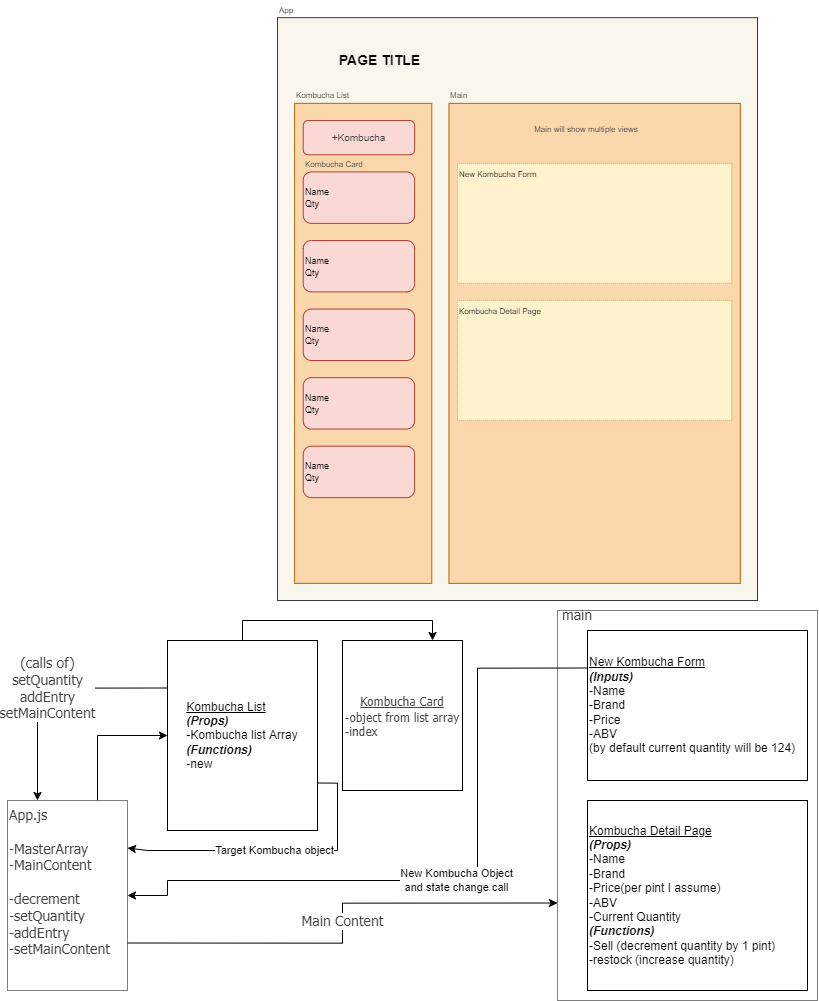

The diagram above was exported from draw.io. Its source (the exported page's mxGraphModel, read from the mxfile embedded in the PNG):
<mxGraphModel dx="2607" dy="1453" grid="1" gridSize="10" guides="1" tooltips="1" connect="1" arrows="1" fold="1" page="1" pageScale="1" pageWidth="850" pageHeight="1100" math="0" shadow="0">
  <root>
    <mxCell id="0" />
    <mxCell id="1" parent="0" />
    <mxCell id="np3fcHWyhs3WNS5kB-Xe-43" value="" style="rounded=0;whiteSpace=wrap;html=1;dashed=1;dashPattern=1 1;fontFamily=Tahoma;fontSize=14;fontColor=#424242;" vertex="1" parent="1">
      <mxGeometry x="580" y="700" width="260" height="390" as="geometry" />
    </mxCell>
    <mxCell id="np3fcHWyhs3WNS5kB-Xe-8" value="&lt;div&gt;&lt;u&gt;Kombucha Detail Page&lt;/u&gt;&lt;/div&gt;&lt;div&gt;&lt;b&gt;&lt;i&gt;(Props)&lt;/i&gt;&lt;/b&gt;&lt;/div&gt;&lt;div&gt;-Name&lt;/div&gt;&lt;div&gt;-Brand&lt;/div&gt;&lt;div&gt;-Price(per pint I assume)&lt;/div&gt;&lt;div&gt;-ABV&lt;/div&gt;&lt;div&gt;-Current Quantity&lt;/div&gt;&lt;div&gt;&lt;b&gt;&lt;i&gt;(Functions)&lt;/i&gt;&lt;/b&gt;&lt;/div&gt;&lt;div&gt;-Sell (decrement quantity by 1 pint)&lt;/div&gt;&lt;div&gt;-restock (increase quantity)&lt;/div&gt;" style="rounded=0;whiteSpace=wrap;html=1;align=left;" vertex="1" parent="1">
      <mxGeometry x="610" y="890" width="220" height="190" as="geometry" />
    </mxCell>
    <mxCell id="np3fcHWyhs3WNS5kB-Xe-12" value="Target Kombucha object" style="edgeStyle=orthogonalEdgeStyle;rounded=0;orthogonalLoop=1;jettySize=auto;html=1;exitX=1;exitY=0.75;exitDx=0;exitDy=0;entryX=1;entryY=0.25;entryDx=0;entryDy=0;" edge="1" parent="1" source="np3fcHWyhs3WNS5kB-Xe-9" target="np3fcHWyhs3WNS5kB-Xe-40">
      <mxGeometry relative="1" as="geometry" />
    </mxCell>
    <mxCell id="np3fcHWyhs3WNS5kB-Xe-46" value="(calls of)&lt;br&gt;setQuantity&lt;br&gt;addEntry&lt;br&gt;setMainContent" style="edgeStyle=orthogonalEdgeStyle;rounded=0;orthogonalLoop=1;jettySize=auto;html=1;exitX=0;exitY=0.25;exitDx=0;exitDy=0;entryX=0.25;entryY=0;entryDx=0;entryDy=0;fontFamily=Tahoma;fontSize=14;fontColor=#424242;" edge="1" parent="1" source="np3fcHWyhs3WNS5kB-Xe-9" target="np3fcHWyhs3WNS5kB-Xe-40">
      <mxGeometry relative="1" as="geometry" />
    </mxCell>
    <mxCell id="np3fcHWyhs3WNS5kB-Xe-50" style="edgeStyle=orthogonalEdgeStyle;rounded=0;orthogonalLoop=1;jettySize=auto;html=1;exitX=0.5;exitY=0;exitDx=0;exitDy=0;entryX=0.75;entryY=0;entryDx=0;entryDy=0;fontFamily=Tahoma;fontSize=12;fontColor=#424242;" edge="1" parent="1" source="np3fcHWyhs3WNS5kB-Xe-9" target="np3fcHWyhs3WNS5kB-Xe-48">
      <mxGeometry relative="1" as="geometry" />
    </mxCell>
    <mxCell id="np3fcHWyhs3WNS5kB-Xe-9" value="&lt;div style=&quot;text-align: left&quot;&gt;&lt;u&gt;Kombucha List&lt;/u&gt;&lt;/div&gt;&lt;i&gt;&lt;div style=&quot;text-align: left&quot;&gt;&lt;i&gt;&lt;b&gt;(Props)&lt;/b&gt;&lt;/i&gt;&lt;/div&gt;&lt;/i&gt;&lt;div style=&quot;text-align: left&quot;&gt;&lt;span&gt;-Kombucha list Array&lt;/span&gt;&lt;/div&gt;&lt;div style=&quot;text-align: left&quot;&gt;&lt;span&gt;&lt;i&gt;&lt;b&gt;(Functions)&lt;/b&gt;&lt;/i&gt;&lt;/span&gt;&lt;/div&gt;&lt;div style=&quot;text-align: left&quot;&gt;-new&lt;/div&gt;" style="rounded=0;whiteSpace=wrap;html=1;" vertex="1" parent="1">
      <mxGeometry x="190" y="730" width="150" height="190" as="geometry" />
    </mxCell>
    <mxCell id="np3fcHWyhs3WNS5kB-Xe-15" value="New Kombucha Object&lt;br&gt;and state change call" style="edgeStyle=orthogonalEdgeStyle;rounded=0;orthogonalLoop=1;jettySize=auto;html=1;exitX=0;exitY=0.25;exitDx=0;exitDy=0;entryX=1;entryY=0.5;entryDx=0;entryDy=0;" edge="1" parent="1" source="np3fcHWyhs3WNS5kB-Xe-10" target="np3fcHWyhs3WNS5kB-Xe-40">
      <mxGeometry relative="1" as="geometry">
        <Array as="points">
          <mxPoint x="500" y="757" />
          <mxPoint x="500" y="970" />
          <mxPoint x="190" y="970" />
          <mxPoint x="190" y="985" />
        </Array>
      </mxGeometry>
    </mxCell>
    <mxCell id="np3fcHWyhs3WNS5kB-Xe-10" value="&lt;u&gt;New Kombucha Form&lt;/u&gt;&lt;br&gt;&lt;i style=&quot;font-weight: bold&quot;&gt;(Inputs)&lt;/i&gt;&lt;br&gt;-Name&lt;br&gt;-Brand&lt;br&gt;-Price&lt;br&gt;-ABV&lt;br&gt;(by default current quantity will be 124)&lt;br&gt;" style="rounded=0;whiteSpace=wrap;html=1;align=left;" vertex="1" parent="1">
      <mxGeometry x="610" y="720" width="220" height="150" as="geometry" />
    </mxCell>
    <mxCell id="np3fcHWyhs3WNS5kB-Xe-38" value="" style="group" vertex="1" connectable="0" parent="1">
      <mxGeometry x="300" y="90" width="480" height="600" as="geometry" />
    </mxCell>
    <mxCell id="np3fcHWyhs3WNS5kB-Xe-17" value="" style="rounded=0;whiteSpace=wrap;html=1;fillColor=#f9f7ed;strokeColor=#36393d;" vertex="1" parent="np3fcHWyhs3WNS5kB-Xe-38">
      <mxGeometry y="17.142857142857142" width="480" height="582.8571428571428" as="geometry" />
    </mxCell>
    <mxCell id="np3fcHWyhs3WNS5kB-Xe-18" value="" style="rounded=0;whiteSpace=wrap;html=1;fillColor=#fad7ac;strokeColor=#b46504;" vertex="1" parent="np3fcHWyhs3WNS5kB-Xe-38">
      <mxGeometry x="17.142857142857142" y="102.85714285714285" width="137.14285714285714" height="480" as="geometry" />
    </mxCell>
    <mxCell id="np3fcHWyhs3WNS5kB-Xe-19" value="" style="rounded=0;whiteSpace=wrap;html=1;fillColor=#fad7ac;strokeColor=#b46504;" vertex="1" parent="np3fcHWyhs3WNS5kB-Xe-38">
      <mxGeometry x="171.42857142857142" y="102.85714285714285" width="291.4285714285714" height="480" as="geometry" />
    </mxCell>
    <mxCell id="np3fcHWyhs3WNS5kB-Xe-21" value="&lt;b&gt;&lt;font style=&quot;font-size: 14px&quot;&gt;PAGE TITLE&lt;/font&gt;&lt;/b&gt;" style="text;html=1;strokeColor=none;fillColor=none;align=center;verticalAlign=middle;whiteSpace=wrap;rounded=0;" vertex="1" parent="np3fcHWyhs3WNS5kB-Xe-38">
      <mxGeometry x="17.142857142857142" y="34.285714285714285" width="171.42857142857142" height="51.42857142857142" as="geometry" />
    </mxCell>
    <mxCell id="np3fcHWyhs3WNS5kB-Xe-22" value="&lt;font style=&quot;font-size: 10px&quot; color=&quot;#424242&quot;&gt;+Kombucha&lt;/font&gt;" style="rounded=1;whiteSpace=wrap;html=1;fillColor=#fad9d5;strokeColor=#ae4132;" vertex="1" parent="np3fcHWyhs3WNS5kB-Xe-38">
      <mxGeometry x="25.71428571428571" y="120" width="111.42857142857142" height="34.285714285714285" as="geometry" />
    </mxCell>
    <mxCell id="np3fcHWyhs3WNS5kB-Xe-24" value="&lt;font style=&quot;font-size: 9px&quot;&gt;Name&lt;br&gt;Qty&lt;br&gt;&lt;/font&gt;" style="rounded=1;whiteSpace=wrap;html=1;fontSize=10;arcSize=16;fillColor=#fad9d5;strokeColor=#ae4132;align=left;" vertex="1" parent="np3fcHWyhs3WNS5kB-Xe-38">
      <mxGeometry x="25.71428571428571" y="171.42857142857142" width="111.42857142857142" height="51.42857142857142" as="geometry" />
    </mxCell>
    <mxCell id="np3fcHWyhs3WNS5kB-Xe-28" value="&lt;font style=&quot;font-size: 8px&quot;&gt;Kombucha List&lt;/font&gt;" style="text;html=1;strokeColor=none;fillColor=none;align=left;verticalAlign=middle;whiteSpace=wrap;rounded=0;fontSize=10;fontColor=#424242;" vertex="1" parent="np3fcHWyhs3WNS5kB-Xe-38">
      <mxGeometry x="17.142857142857142" y="85.71428571428571" width="137.14285714285714" height="17.142857142857142" as="geometry" />
    </mxCell>
    <mxCell id="np3fcHWyhs3WNS5kB-Xe-29" value="&lt;font style=&quot;font-size: 8px&quot;&gt;Main&lt;/font&gt;" style="text;html=1;strokeColor=none;fillColor=none;align=left;verticalAlign=middle;whiteSpace=wrap;rounded=0;fontSize=10;fontColor=#424242;" vertex="1" parent="np3fcHWyhs3WNS5kB-Xe-38">
      <mxGeometry x="171.42857142857142" y="85.71428571428571" width="137.14285714285714" height="17.142857142857142" as="geometry" />
    </mxCell>
    <mxCell id="np3fcHWyhs3WNS5kB-Xe-30" value="&lt;font style=&quot;font-size: 8px&quot;&gt;App&lt;/font&gt;" style="text;html=1;strokeColor=none;fillColor=none;align=left;verticalAlign=middle;whiteSpace=wrap;rounded=0;fontSize=10;fontColor=#424242;" vertex="1" parent="np3fcHWyhs3WNS5kB-Xe-38">
      <mxGeometry width="137.14285714285714" height="17.142857142857142" as="geometry" />
    </mxCell>
    <mxCell id="np3fcHWyhs3WNS5kB-Xe-31" value="Main will show multiple views" style="text;html=1;strokeColor=none;fillColor=none;align=center;verticalAlign=middle;whiteSpace=wrap;rounded=0;fontSize=8;fontColor=#424242;" vertex="1" parent="np3fcHWyhs3WNS5kB-Xe-38">
      <mxGeometry x="188.57142857142856" y="102.85714285714285" width="240" height="51.42857142857142" as="geometry" />
    </mxCell>
    <mxCell id="np3fcHWyhs3WNS5kB-Xe-32" value="New Kombucha Form" style="rounded=0;whiteSpace=wrap;html=1;fontSize=8;dashed=1;dashPattern=1 1;horizontal=0;align=left;verticalAlign=top;rotation=90;fillColor=#fff2cc;strokeColor=#d6b656;" vertex="1" parent="np3fcHWyhs3WNS5kB-Xe-38">
      <mxGeometry x="257.1428571428571" y="85.71428571428571" width="120" height="274.2857142857143" as="geometry" />
    </mxCell>
    <mxCell id="np3fcHWyhs3WNS5kB-Xe-33" value="&lt;font style=&quot;font-size: 9px&quot;&gt;Name&lt;br&gt;Qty&lt;br&gt;&lt;/font&gt;" style="rounded=1;whiteSpace=wrap;html=1;fontSize=10;arcSize=16;fillColor=#fad9d5;strokeColor=#ae4132;align=left;" vertex="1" parent="np3fcHWyhs3WNS5kB-Xe-38">
      <mxGeometry x="25.71428571428571" y="240" width="111.42857142857142" height="51.42857142857142" as="geometry" />
    </mxCell>
    <mxCell id="np3fcHWyhs3WNS5kB-Xe-34" value="&lt;font style=&quot;font-size: 9px&quot;&gt;Name&lt;br&gt;Qty&lt;br&gt;&lt;/font&gt;" style="rounded=1;whiteSpace=wrap;html=1;fontSize=10;arcSize=16;fillColor=#fad9d5;strokeColor=#ae4132;align=left;" vertex="1" parent="np3fcHWyhs3WNS5kB-Xe-38">
      <mxGeometry x="25.71428571428571" y="308.57142857142856" width="111.42857142857142" height="51.42857142857142" as="geometry" />
    </mxCell>
    <mxCell id="np3fcHWyhs3WNS5kB-Xe-35" value="&lt;font style=&quot;font-size: 9px&quot;&gt;Name&lt;br&gt;Qty&lt;br&gt;&lt;/font&gt;" style="rounded=1;whiteSpace=wrap;html=1;fontSize=10;arcSize=16;fillColor=#fad9d5;strokeColor=#ae4132;align=left;" vertex="1" parent="np3fcHWyhs3WNS5kB-Xe-38">
      <mxGeometry x="25.71428571428571" y="377.1428571428571" width="111.42857142857142" height="51.42857142857142" as="geometry" />
    </mxCell>
    <mxCell id="np3fcHWyhs3WNS5kB-Xe-36" value="&lt;font style=&quot;font-size: 9px&quot;&gt;Name&lt;br&gt;Qty&lt;br&gt;&lt;/font&gt;" style="rounded=1;whiteSpace=wrap;html=1;fontSize=10;arcSize=16;fillColor=#fad9d5;strokeColor=#ae4132;align=left;" vertex="1" parent="np3fcHWyhs3WNS5kB-Xe-38">
      <mxGeometry x="25.71428571428571" y="445.71428571428567" width="111.42857142857142" height="51.42857142857142" as="geometry" />
    </mxCell>
    <mxCell id="np3fcHWyhs3WNS5kB-Xe-37" value="Kombucha Detail Page" style="rounded=0;whiteSpace=wrap;html=1;fontSize=8;dashed=1;dashPattern=1 1;horizontal=0;align=left;verticalAlign=top;rotation=90;fillColor=#fff2cc;strokeColor=#d6b656;" vertex="1" parent="np3fcHWyhs3WNS5kB-Xe-38">
      <mxGeometry x="257.1428571428571" y="222.85714285714283" width="120" height="274.2857142857143" as="geometry" />
    </mxCell>
    <mxCell id="np3fcHWyhs3WNS5kB-Xe-47" value="&lt;font style=&quot;font-size: 8px&quot;&gt;Kombucha Card&lt;/font&gt;" style="text;html=1;strokeColor=none;fillColor=none;align=left;verticalAlign=middle;whiteSpace=wrap;rounded=0;fontSize=10;fontColor=#424242;" vertex="1" parent="np3fcHWyhs3WNS5kB-Xe-38">
      <mxGeometry x="25.71285714285716" y="154.28428571428572" width="137.14285714285714" height="17.142857142857142" as="geometry" />
    </mxCell>
    <mxCell id="np3fcHWyhs3WNS5kB-Xe-41" value="" style="edgeStyle=orthogonalEdgeStyle;rounded=0;orthogonalLoop=1;jettySize=auto;html=1;fontFamily=Tahoma;fontSize=14;fontColor=#424242;exitX=0.75;exitY=0;exitDx=0;exitDy=0;" edge="1" parent="1" source="np3fcHWyhs3WNS5kB-Xe-40" target="np3fcHWyhs3WNS5kB-Xe-9">
      <mxGeometry relative="1" as="geometry" />
    </mxCell>
    <mxCell id="np3fcHWyhs3WNS5kB-Xe-45" value="Main Content" style="edgeStyle=orthogonalEdgeStyle;rounded=0;orthogonalLoop=1;jettySize=auto;html=1;exitX=1;exitY=0.75;exitDx=0;exitDy=0;entryX=0;entryY=0.75;entryDx=0;entryDy=0;fontFamily=Tahoma;fontSize=14;fontColor=#424242;" edge="1" parent="1" source="np3fcHWyhs3WNS5kB-Xe-40" target="np3fcHWyhs3WNS5kB-Xe-43">
      <mxGeometry relative="1" as="geometry" />
    </mxCell>
    <mxCell id="np3fcHWyhs3WNS5kB-Xe-40" value="App.js&lt;br&gt;&lt;br&gt;-MasterArray&lt;br&gt;-MainContent&lt;br&gt;&lt;br&gt;-decrement&lt;br&gt;-setQuantity&lt;br&gt;-addEntry&lt;br&gt;-setMainContent" style="rounded=0;whiteSpace=wrap;html=1;dashed=1;dashPattern=1 1;fontFamily=Tahoma;fontSize=14;fontColor=#424242;verticalAlign=top;align=left;" vertex="1" parent="1">
      <mxGeometry x="30" y="890" width="120" height="190" as="geometry" />
    </mxCell>
    <mxCell id="np3fcHWyhs3WNS5kB-Xe-44" value="main" style="text;html=1;strokeColor=none;fillColor=none;align=center;verticalAlign=middle;whiteSpace=wrap;rounded=0;dashed=1;dashPattern=1 1;fontFamily=Tahoma;fontSize=14;fontColor=#424242;" vertex="1" parent="1">
      <mxGeometry x="570" y="690" width="60" height="30" as="geometry" />
    </mxCell>
    <mxCell id="np3fcHWyhs3WNS5kB-Xe-48" value="&lt;font style=&quot;font-size: 12px&quot;&gt;&lt;u&gt;Kombucha Card&lt;/u&gt;&lt;br&gt;&lt;div style=&quot;text-align: left&quot;&gt;&lt;span&gt;-object from list array&lt;/span&gt;&lt;/div&gt;&lt;div style=&quot;text-align: left&quot;&gt;&lt;span&gt;-index&lt;/span&gt;&lt;/div&gt;&lt;/font&gt;" style="rounded=0;whiteSpace=wrap;html=1;fontFamily=Tahoma;fontSize=14;fontColor=#424242;" vertex="1" parent="1">
      <mxGeometry x="365" y="730" width="120" height="150" as="geometry" />
    </mxCell>
  </root>
</mxGraphModel>